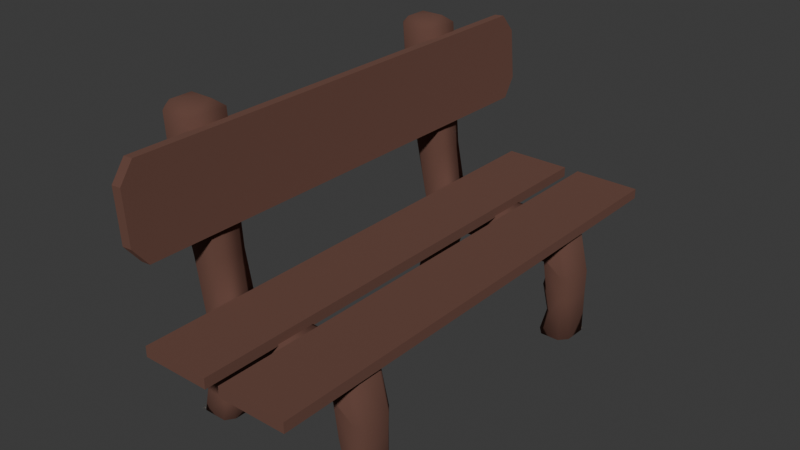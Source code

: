 # Source: bench.blend  (saved by Blender 4.5.87; exported with 4.5.12 LTS)
import bpy
from mathutils import Matrix  # noqa: F401  (used for matrix-valued properties, if any)

bpy.ops.wm.read_factory_settings(use_empty=True)
scene = bpy.context.scene
scene.name = 'Scene'

# ---- collections
col_bench = bpy.data.collections.new('Bench'); scene.collection.children.link(col_bench)

# ---- materials (node trees are filled in below, after node groups)
mat_benchwood = bpy.data.materials.new('BenchWood')

# ---- material node trees
mat_benchwood.use_nodes = True; mat_benchwood.node_tree.nodes.clear()
_N = mat_benchwood.node_tree.nodes; _L = mat_benchwood.node_tree.links
n0 = _N.new('ShaderNodeBsdfPrincipled'); n0.name = 'Principled BSDF'; n0.location = (10, 300)
n0.inputs[0].default_value = (0.2247, 0.1129, 0.08644, 1.0)
n0.inputs[1].default_value = 0.6566
n0.inputs[2].default_value = 1.0
n0.inputs[3].default_value = 1.45
n1 = _N.new('ShaderNodeOutputMaterial'); n1.name = 'Material Output'; n1.location = (300, 300)
_L.new(n0.outputs[0], n1.inputs[0])
n1.is_active_output = True

# ---- world
world_world = bpy.data.worlds.new('World'); scene.world = world_world
world_world.use_nodes = True; world_world.node_tree.nodes.clear()
_N = world_world.node_tree.nodes; _L = world_world.node_tree.links
n0 = _N.new('ShaderNodeOutputWorld'); n0.name = 'World Output'; n0.location = (300, 300)
n1 = _N.new('ShaderNodeBackground'); n1.name = 'Background'; n1.location = (10, 300)
n1.inputs[0].default_value = (0.05088, 0.05088, 0.05088, 1.0)
_L.new(n1.outputs[0], n0.inputs[0])
n0.is_active_output = True
world_world.color = (0.05088, 0.05088, 0.05088)
world_world.use_sun_shadow = False
world_world.sun_shadow_jitter_overblur = 0.0

# ---- meshes
me_bench = bpy.data.meshes.new('Bench')
me_bench.from_pydata([(0.4221, -2.358, 1.4), (-0.8521, -2.359, 1.4), (-0.8466, -1.82, 1.4), (0.4331, -1.82, 1.4), (-0.9093, -2.285, 2.022), (-0.9614, -1.829, 2.022), (-1.057, -2.359, 3.082), (-1.053, -1.82, 3.082), (1.141, -1.934, 1.4), (1.047, -1.82, 1.4), (1.183, -1.82, -0.1086), (1.276, -1.934, -0.1086), (1.031, -2.358, 1.4), (1.131, -2.244, 1.4), (1.268, -2.244, -0.1086), (1.168, -2.358, -0.1086), (-1.073, -1.82, 1.191), (-1.174, -1.934, 1.191), (-1.337, -1.934, -0.1086), (-1.267, -1.82, -0.1086), (-1.073, -2.359, 1.191), (-1.174, -2.245, 1.191), (-1.267, -2.359, -0.1086), (-1.337, -2.245, -0.1086), (1.183, -1.82, 0.5152), (1.275, -1.934, 0.4975), (-1.188, -2.359, 0.2608), (-1.271, -2.245, 0.1973), (1.262, -2.244, 0.499), (1.161, -2.358, 0.5177), (-1.271, -1.934, 0.1973), (-1.188, -1.82, 0.2601), (0.8194, -1.934, -0.1086), (0.921, -1.82, -0.1086), (-0.9367, -1.82, -0.1086), (-0.8597, -1.934, -0.1086), (-0.864, -2.245, -0.1086), (-0.9439, -2.359, -0.1086), (0.9062, -2.358, -0.1086), (0.8112, -2.244, -0.1086), (-0.812, -1.934, 0.5446), (-0.8952, -1.82, 0.481), (0.9504, -1.82, 0.5593), (0.8233, -1.934, 0.583), (0.8166, -2.244, 0.583), (0.937, -2.358, 0.5599), (-0.9007, -2.359, 0.4797), (-0.8147, -2.245, 0.5446), (-1.256, -2.328, 2.022), (-1.353, -2.242, 2.022), (-1.385, -1.979, 2.022), (-1.312, -1.872, 2.022), (-1.468, -2.359, 3.082), (-1.568, -2.245, 3.082), (-1.568, -1.934, 3.082), (-1.468, -1.82, 3.082), (-1.105, -2.359, 3.707), (-1.208, -2.245, 3.803), (-1.516, -2.359, 3.707), (-1.526, -2.245, 3.803), (-1.616, -2.245, 3.707), (-1.616, -1.934, 3.707), (-1.526, -1.934, 3.803), (-1.516, -1.82, 3.707), (-1.205, -1.934, 3.803), (-1.1, -1.82, 3.707), (1.005, -2.358, 0.2652), (0.9037, -2.245, 0.2281), (-0.804, -2.245, 0.2067), (-0.8919, -2.359, 0.1689), (-0.8801, -1.82, 0.1733), (-0.7974, -1.934, 0.2067), (0.9204, -1.933, 0.2281), (1.035, -1.82, 0.2594), (-1.292, -2.245, 0.6457), (-1.196, -2.359, 0.6886), (1.189, -1.82, 0.8113), (1.281, -1.934, 0.8069), (1.271, -2.244, 0.8089), (1.17, -2.358, 0.8145), (-1.292, -1.934, 0.6457), (-1.196, -1.82, 0.6882), (-0.7421, -1.82, 1.013), (-0.6841, -1.934, 0.9132), (0.8992, -1.934, 0.9109), (0.8823, -1.82, 1.009), (0.8701, -2.358, 1.009), (0.8928, -2.244, 0.9109), (-0.6873, -2.245, 0.9132), (-0.7483, -2.359, 1.013), (-1.086, -3.405, 3.33), (-1.105, -3.209, 3.58), (-0.9672, -3.209, 3.591), (-0.9475, -3.405, 3.341), (-1.105, 3.195, 3.58), (-1.086, 3.391, 3.33), (-0.9475, 3.391, 3.341), (-0.9672, 3.195, 3.591), (-1.012, -3.209, 2.4), (-1.032, -3.405, 2.65), (-0.8939, -3.405, 2.661), (-0.8741, -3.209, 2.411), (-1.032, 3.391, 2.65), (-1.012, 3.195, 2.4), (-0.8741, 3.195, 2.411), (-0.8939, 3.391, 2.661), (0.4221, 1.683, 1.4), (-0.8521, 1.682, 1.4), (-0.8466, 2.221, 1.4), (0.4331, 2.221, 1.4), (-0.9093, 1.756, 2.022), (-0.9614, 2.212, 2.022), (-1.057, 1.682, 3.082), (-1.053, 2.221, 3.082), (1.141, 2.107, 1.4), (1.047, 2.221, 1.4), (1.183, 2.221, -0.1086), (1.276, 2.107, -0.1086), (1.031, 1.683, 1.4), (1.131, 1.797, 1.4), (1.268, 1.797, -0.1086), (1.168, 1.683, -0.1086), (-1.073, 2.221, 1.191), (-1.174, 2.107, 1.191), (-1.337, 2.107, -0.1086), (-1.267, 2.221, -0.1086), (-1.073, 1.682, 1.191), (-1.174, 1.796, 1.191), (-1.267, 1.682, -0.1086), (-1.337, 1.796, -0.1086), (1.183, 2.221, 0.5152), (1.275, 2.107, 0.4975), (-1.188, 1.682, 0.2608), (-1.271, 1.796, 0.1973), (1.262, 1.797, 0.499), (1.161, 1.683, 0.5177), (-1.271, 2.107, 0.1973), (-1.188, 2.221, 0.2601), (0.8194, 2.107, -0.1086), (0.921, 2.221, -0.1086), (-0.9367, 2.221, -0.1086), (-0.8597, 2.107, -0.1086), (-0.864, 1.796, -0.1086), (-0.9439, 1.682, -0.1086), (0.9062, 1.683, -0.1086), (0.8112, 1.797, -0.1086), (-0.812, 2.107, 0.5446), (-0.8952, 2.221, 0.481), (0.9504, 2.221, 0.5593), (0.8233, 2.107, 0.583), (0.8166, 1.797, 0.583), (0.937, 1.683, 0.5599), (-0.9007, 1.682, 0.4797), (-0.8147, 1.796, 0.5446), (-1.256, 1.713, 2.022), (-1.353, 1.798, 2.022), (-1.385, 2.062, 2.022), (-1.312, 2.169, 2.022), (-1.468, 1.682, 3.082), (-1.568, 1.796, 3.082), (-1.568, 2.107, 3.082), (-1.468, 2.221, 3.082), (-1.105, 1.682, 3.707), (-1.208, 1.796, 3.803), (-1.516, 1.682, 3.707), (-1.526, 1.796, 3.803), (-1.616, 1.796, 3.707), (-1.616, 2.107, 3.707), (-1.526, 2.107, 3.803), (-1.516, 2.221, 3.707), (-1.205, 2.107, 3.803), (-1.1, 2.221, 3.707), (1.005, 1.683, 0.2652), (0.9037, 1.796, 0.2281), (-0.804, 1.796, 0.2067), (-0.8919, 1.682, 0.1689), (-0.8801, 2.221, 0.1733), (-0.7974, 2.107, 0.2067), (0.9204, 2.107, 0.2281), (1.035, 2.221, 0.2594), (-1.292, 1.796, 0.6457), (-1.196, 1.682, 0.6886), (1.189, 2.221, 0.8113), (1.281, 2.107, 0.8069), (1.271, 1.797, 0.8089), (1.17, 1.683, 0.8145), (-1.292, 2.107, 0.6457), (-1.196, 2.221, 0.6882), (-0.7421, 2.221, 1.013), (-0.6841, 2.107, 0.9132), (0.8992, 2.107, 0.9109), (0.8823, 2.221, 1.009), (0.8701, 1.683, 1.009), (0.8928, 1.797, 0.9109), (-0.6873, 1.796, 0.9132), (-0.7483, 1.682, 1.013), (-0.8503, -3.405, 1.379), (-0.8503, -3.405, 1.518), (-0.8503, 3.391, 1.379), (-0.8503, 3.391, 1.518), (0.07783, -3.405, 1.379), (0.07783, -3.405, 1.518), (0.07783, 3.391, 1.379), (0.07783, 3.391, 1.518), (0.2863, -3.405, 1.379), (0.2863, -3.405, 1.518), (0.2863, 3.391, 1.379), (0.2863, 3.391, 1.518), (1.214, -3.405, 1.379), (1.214, -3.405, 1.518), (1.214, 3.391, 1.379), (1.214, 3.391, 1.518)], [], [(1, 2, 5, 4), (20, 1, 4, 48), (18, 19, 34, 35, 36, 37, 22, 23), (33, 73, 42, 24, 10), (11, 25, 28, 14), (77, 8, 13, 78), (79, 12, 0, 86), (32, 33, 10, 11, 14, 15, 38, 39), (89, 1, 20, 75), (25, 77, 78, 28), (17, 21, 49, 50), (68, 36, 35, 71), (23, 27, 30, 18), (47, 40, 83, 88), (2, 16, 51, 5), (86, 0, 1, 89), (19, 31, 41, 70, 34), (48, 4, 6, 52), (15, 29, 45, 66, 38), (85, 3, 9, 76), (3, 2, 1, 0), (4, 5, 7, 6), (37, 69, 46, 26, 22), (74, 21, 17, 80), (81, 16, 2, 82), (64, 62, 59, 57), (5, 51, 55, 7), (52, 6, 56, 58), (50, 49, 53, 54), (6, 7, 65, 56), (54, 53, 60, 61), (87, 88, 83, 84), (7, 55, 63, 65), (44, 43, 72, 67), (43, 44, 87, 84), (82, 2, 3, 85), (31, 81, 82, 41), (47, 68, 71, 40), (67, 72, 32, 39), (27, 74, 80, 30), (42, 85, 76, 24), (46, 89, 75, 26), (29, 79, 86, 45), (58, 59, 60), (61, 62, 63), (25, 11, 10, 24), (75, 20, 21, 74), (29, 15, 14, 28), (31, 19, 18, 30), (77, 25, 24, 76), (22, 26, 27, 23), (79, 29, 28, 78), (81, 31, 30, 80), (67, 39, 38, 66), (69, 37, 36, 68), (71, 35, 34, 70), (73, 33, 32, 72), (83, 40, 41, 82), (85, 42, 43, 84), (87, 44, 45, 86), (89, 46, 47, 88), (49, 21, 20, 48), (17, 50, 51, 16), (48, 52, 53, 49), (55, 51, 50, 54), (57, 59, 58, 56), (59, 62, 61, 60), (62, 64, 65, 63), (64, 57, 56, 65), (54, 61, 63, 55), (60, 53, 52, 58), (44, 67, 66, 45), (46, 69, 68, 47), (40, 71, 70, 41), (42, 73, 72, 43), (26, 75, 74, 27), (8, 77, 76, 9), (12, 79, 78, 13), (16, 81, 80, 17), (86, 89, 88, 87), (82, 85, 84, 83), (8, 9, 3, 0, 12, 13), (99, 100, 93, 90), (103, 104, 101, 98), (104, 105, 96, 97, 92, 93, 100, 101), (91, 92, 97, 94), (95, 96, 105, 102), (90, 93, 92, 91), (96, 95, 94, 97), (104, 103, 102, 105), (100, 99, 98, 101), (94, 95, 102, 103, 98, 99, 90, 91), (107, 108, 111, 110), (126, 107, 110, 154), (124, 125, 140, 141, 142, 143, 128, 129), (139, 179, 148, 130, 116), (117, 131, 134, 120), (183, 114, 119, 184), (185, 118, 106, 192), (138, 139, 116, 117, 120, 121, 144, 145), (195, 107, 126, 181), (131, 183, 184, 134), (123, 127, 155, 156), (174, 142, 141, 177), (129, 133, 136, 124), (153, 146, 189, 194), (108, 122, 157, 111), (192, 106, 107, 195), (125, 137, 147, 176, 140), (154, 110, 112, 158), (121, 135, 151, 172, 144), (191, 109, 115, 182), (109, 108, 107, 106), (110, 111, 113, 112), (143, 175, 152, 132, 128), (180, 127, 123, 186), (187, 122, 108, 188), (170, 168, 165, 163), (111, 157, 161, 113), (158, 112, 162, 164), (156, 155, 159, 160), (112, 113, 171, 162), (160, 159, 166, 167), (193, 194, 189, 190), (113, 161, 169, 171), (150, 149, 178, 173), (149, 150, 193, 190), (188, 108, 109, 191), (137, 187, 188, 147), (153, 174, 177, 146), (173, 178, 138, 145), (133, 180, 186, 136), (148, 191, 182, 130), (152, 195, 181, 132), (135, 185, 192, 151), (164, 165, 166), (167, 168, 169), (131, 117, 116, 130), (181, 126, 127, 180), (135, 121, 120, 134), (137, 125, 124, 136), (183, 131, 130, 182), (128, 132, 133, 129), (185, 135, 134, 184), (187, 137, 136, 186), (173, 145, 144, 172), (175, 143, 142, 174), (177, 141, 140, 176), (179, 139, 138, 178), (189, 146, 147, 188), (191, 148, 149, 190), (193, 150, 151, 192), (195, 152, 153, 194), (155, 127, 126, 154), (123, 156, 157, 122), (154, 158, 159, 155), (161, 157, 156, 160), (163, 165, 164, 162), (165, 168, 167, 166), (168, 170, 171, 169), (170, 163, 162, 171), (160, 167, 169, 161), (166, 159, 158, 164), (150, 173, 172, 151), (152, 175, 174, 153), (146, 177, 176, 147), (148, 179, 178, 149), (132, 181, 180, 133), (114, 183, 182, 115), (118, 185, 184, 119), (122, 187, 186, 123), (192, 195, 194, 193), (188, 191, 190, 189), (114, 115, 109, 106, 118, 119), (196, 197, 199, 198), (198, 199, 203, 202), (202, 203, 201, 200), (200, 201, 197, 196), (198, 202, 200, 196), (203, 199, 197, 201), (204, 205, 207, 206), (206, 207, 211, 210), (210, 211, 209, 208), (208, 209, 205, 204), (206, 210, 208, 204), (211, 207, 205, 209)])
me_bench.polygons.foreach_set('use_smooth', [1, 1, 1, 1, 1, 1, 1, 1, 1, 1, 1, 1, 1, 1, 1, 1, 1, 1, 1, 1, 1, 1, 1, 1, 1, 1, 1, 1, 1, 1, 1, 1, 1, 1, 1, 1, 1, 1, 1, 1, 1, 1, 1, 1, 1, 1, 1, 1, 1, 1, 1, 1, 1, 1, 1, 1, 1, 1, 1, 1, 1, 1, 1, 1, 1, 1, 1, 1, 1, 1, 1, 1, 1, 1, 1, 1, 1, 1, 1, 1, 1, 1, 0, 0, 0, 0, 0, 0, 0, 0, 0, 0, 1, 1, 1, 1, 1, 1, 1, 1, 1, 1, 1, 1, 1, 1, 1, 1, 1, 1, 1, 1, 1, 1, 1, 1, 1, 1, 1, 1, 1, 1, 1, 1, 1, 1, 1, 1, 1, 1, 1, 1, 1, 1, 1, 1, 1, 1, 1, 1, 1, 1, 1, 1, 1, 1, 1, 1, 1, 1, 1, 1, 1, 1, 1, 1, 1, 1, 1, 1, 1, 1, 1, 1, 1, 1, 1, 1, 1, 1, 1, 1, 1, 1, 0, 0, 0, 0, 0, 0, 0, 0, 0, 0, 0, 0])
_uv = me_bench.uv_layers.new(name='UVMap')
_uv.uv.foreach_set('vector', [0.7917, 0.75, 0.7917, 0.5, 0.7917, 0.5, 0.7917, 0.75, 0.625, 0.9863, 0.625, 0.9167, 0.625, 0.9167, 0.625, 0.9836, 0.125, 0.5528, 0.1372, 0.5, 0.1947, 0.5, 0.2083, 0.5528, 0.2083, 0.6972, 0.1945, 0.75, 0.1373, 0.75, 0.125, 0.6972, 0.375, 0.4347, 0.4456, 0.4464, 0.5, 0.4396, 0.5, 0.4823, 0.375, 0.4824, 0.375, 0.5529, 0.5, 0.5529, 0.5, 0.6971, 0.375, 0.6971, 0.5625, 0.5529, 0.625, 0.5529, 0.625, 0.6971, 0.5625, 0.6971, 0.5625, 0.7587, 0.625, 0.7594, 0.625, 0.8333, 0.5736, 0.8365, 0.2917, 0.5529, 0.3097, 0.5, 0.3574, 0.5, 0.375, 0.5529, 0.375, 0.6971, 0.3574, 0.75, 0.3096, 0.75, 0.2917, 0.6971, 0.5768, 0.9224, 0.625, 0.9167, 0.625, 0.9863, 0.5625, 0.9866, 0.5, 0.5529, 0.5625, 0.5529, 0.5625, 0.6971, 0.5, 0.6971, 0.625, 0.1972, 0.625, 0.05279, 0.625, 0.05279, 0.625, 0.1972, 0.4199, 0.811, 0.3398, 0.8286, 0.2436, 0.5881, 0.3718, 0.5223, 0.375, 0.05279, 0.5, 0.05279, 0.5, 0.1972, 0.375, 0.1972, 0.5, 0.7934, 0.5, 0.4566, 0.5625, 0.4566, 0.5625, 0.7934, 0.625, 0.3333, 0.625, 0.2636, 0.625, 0.2662, 0.625, 0.3333, 0.5736, 0.836, 0.625, 0.8333, 0.625, 0.9167, 0.5752, 0.9199, 0.375, 0.2622, 0.5, 0.2651, 0.5, 0.3181, 0.437, 0.3211, 0.375, 0.3197, 0.625, 0.9836, 0.625, 0.9167, 0.625, 0.9167, 0.625, 0.9837, 0.375, 0.7676, 0.5, 0.7681, 0.5, 0.8103, 0.4464, 0.805, 0.375, 0.8154, 0.5736, 0.4136, 0.625, 0.4167, 0.625, 0.4907, 0.5625, 0.4914, 0.7083, 0.5, 0.7917, 0.5, 0.7917, 0.75, 0.7083, 0.75, 0.7917, 0.75, 0.7917, 0.5, 0.7917, 0.5, 0.7917, 0.75, 0.375, 0.9305, 0.4364, 0.9294, 0.5, 0.9322, 0.5, 0.9848, 0.375, 0.9877, 0.5625, 0.05279, 0.625, 0.05279, 0.625, 0.1972, 0.5625, 0.1972, 0.5625, 0.2632, 0.625, 0.2636, 0.625, 0.3333, 0.5767, 0.3278, 0.8073, 0.5528, 0.8593, 0.5528, 0.8593, 0.6972, 0.8074, 0.6972, 0.625, 0.3333, 0.625, 0.2662, 0.625, 0.2662, 0.625, 0.3333, 0.625, 0.9837, 0.625, 0.9167, 0.625, 0.9167, 0.625, 0.9837, 0.625, 0.1972, 0.625, 0.05279, 0.625, 0.05279, 0.625, 0.1972, 0.7917, 0.75, 0.7917, 0.5, 0.7917, 0.5, 0.7917, 0.75, 0.625, 0.1972, 0.625, 0.05279, 0.625, 0.05279, 0.625, 0.1972, 0.5625, 0.7452, 0.5625, 0.7934, 0.5625, 0.4566, 0.5625, 0.5048, 0.625, 0.3333, 0.625, 0.2662, 0.625, 0.2661, 0.625, 0.3333, 0.5, 0.7452, 0.5, 0.5048, 0.4046, 0.5375, 0.4287, 0.7541, 0.5, 0.5048, 0.5, 0.7452, 0.5625, 0.7452, 0.5625, 0.5048, 0.5734, 0.3284, 0.625, 0.3333, 0.7083, 0.5, 0.5874, 0.4279, 0.5, 0.2651, 0.5625, 0.2632, 0.5765, 0.3216, 0.5, 0.3181, 0.5, 0.7934, 0.4199, 0.811, 0.3718, 0.5223, 0.5, 0.4566, 0.4287, 0.7541, 0.4046, 0.5375, 0.3093, 0.5705, 0.3574, 0.7628, 0.5, 0.05279, 0.5625, 0.05279, 0.5625, 0.1972, 0.5, 0.1972, 0.5, 0.4396, 0.5762, 0.4209, 0.5625, 0.4914, 0.5, 0.4823, 0.5, 0.9322, 0.5766, 0.9286, 0.5625, 0.9866, 0.5, 0.9848, 0.5, 0.7681, 0.5625, 0.7587, 0.5762, 0.8292, 0.5, 0.8103, 0.8575, 0.75, 0.8593, 0.6972, 0.8738, 0.6972, 0.8738, 0.5528, 0.8593, 0.5528, 0.8577, 0.5, 0.5, 0.5529, 0.375, 0.5529, 0.375, 0.4824, 0.5, 0.4823, 0.5651, 0.0, 0.624, 0.0, 0.625, 0.05279, 0.5625, 0.05279, 0.5, 0.7681, 0.375, 0.7676, 0.375, 0.6971, 0.5, 0.6971, 0.5, 0.2651, 0.375, 0.2622, 0.375, 0.1972, 0.5, 0.1972, 0.5625, 0.5529, 0.5, 0.5529, 0.5, 0.4823, 0.5625, 0.4914, 0.3792, 0.0, 0.5, 0.0, 0.5, 0.05279, 0.375, 0.05279, 0.5625, 0.7587, 0.5, 0.7681, 0.5, 0.6971, 0.5625, 0.6971, 0.5625, 0.2632, 0.5, 0.2651, 0.5, 0.1972, 0.5625, 0.1972, 0.4287, 0.7541, 0.3574, 0.7628, 0.375, 0.8154, 0.4464, 0.805, 0.4364, 0.9294, 0.375, 0.9305, 0.3398, 0.8286, 0.4199, 0.811, 0.3718, 0.5223, 0.2436, 0.5881, 0.2083, 0.5, 0.3337, 0.4283, 0.3958, 0.4583, 0.2958, 0.4984, 0.3093, 0.5705, 0.4046, 0.5375, 0.5625, 0.4566, 0.5, 0.4566, 0.5, 0.3181, 0.5765, 0.3216, 0.5762, 0.4209, 0.5, 0.4396, 0.5, 0.5048, 0.5625, 0.5048, 0.5625, 0.7452, 0.5, 0.7452, 0.5, 0.8103, 0.5762, 0.8292, 0.5766, 0.9286, 0.5, 0.9322, 0.5, 0.7934, 0.5625, 0.7934, 0.625, 0.05279, 0.625, 0.05279, 0.625, 0.0, 0.625, 0.0, 0.625, 0.1972, 0.625, 0.1972, 0.625, 0.2662, 0.625, 0.2636, 0.625, 0.0, 0.625, 0.0, 0.625, 0.05279, 0.625, 0.05279, 0.625, 0.2662, 0.625, 0.2662, 0.625, 0.1972, 0.625, 0.1972, 0.8074, 0.6972, 0.8593, 0.6972, 0.8575, 0.75, 0.7917, 0.75, 0.8593, 0.6972, 0.8593, 0.5528, 0.875, 0.5528, 0.875, 0.6972, 0.8593, 0.5528, 0.8073, 0.5528, 0.7917, 0.5, 0.8577, 0.5, 0.8073, 0.5528, 0.8074, 0.6972, 0.7917, 0.75, 0.7917, 0.5, 0.625, 0.1972, 0.625, 0.1972, 0.625, 0.2661, 0.625, 0.2662, 0.625, 0.05279, 0.625, 0.05279, 0.625, 0.0, 0.625, 0.0, 0.5, 0.7452, 0.4287, 0.7541, 0.4464, 0.805, 0.5, 0.8103, 0.5, 0.9322, 0.4364, 0.9294, 0.4199, 0.811, 0.5, 0.7934, 0.5, 0.3333, 0.4375, 0.3333, 0.437, 0.3211, 0.5, 0.3181, 0.5, 0.4396, 0.4456, 0.4464, 0.4376, 0.4167, 0.5, 0.4167, 0.5083, 0.0, 0.5625, 0.0, 0.5625, 0.05279, 0.5, 0.05279, 0.625, 0.5529, 0.5625, 0.5529, 0.5625, 0.4914, 0.625, 0.4907, 0.625, 0.7594, 0.5625, 0.7587, 0.5625, 0.6971, 0.625, 0.6971, 0.625, 0.2636, 0.5625, 0.2632, 0.5625, 0.1972, 0.625, 0.1972, 0.5736, 0.836, 0.5752, 0.9199, 0.5625, 0.7934, 0.5625, 0.7452, 0.5734, 0.3284, 0.5874, 0.4279, 0.5625, 0.5048, 0.5625, 0.4566, 0.625, 0.5529, 0.6343, 0.5, 0.7083, 0.5, 0.7083, 0.75, 0.6344, 0.75, 0.625, 0.6971, 0.375, 0.803, 0.625, 0.803, 0.625, 0.947, 0.375, 0.947, 0.375, 0.5072, 0.625, 0.5072, 0.625, 0.7428, 0.375, 0.7428, 0.625, 0.5072, 0.678, 0.5, 0.822, 0.5, 0.875, 0.5072, 0.875, 0.7428, 0.822, 0.75, 0.678, 0.75, 0.625, 0.7428, 0.375, 0.007236, 0.625, 0.007236, 0.625, 0.2428, 0.375, 0.2428, 0.375, 0.303, 0.625, 0.303, 0.625, 0.447, 0.375, 0.447, 0.375, 0.0, 0.625, 0.0, 0.625, 0.007236, 0.375, 0.007236, 0.625, 0.303, 0.375, 0.303, 0.375, 0.2428, 0.625, 0.2428, 0.625, 0.5072, 0.375, 0.5072, 0.375, 0.447, 0.625, 0.447, 0.625, 0.803, 0.375, 0.803, 0.375, 0.7428, 0.625, 0.7428, 0.125, 0.5072, 0.178, 0.5, 0.322, 0.5, 0.375, 0.5072, 0.375, 0.7428, 0.322, 0.75, 0.178, 0.75, 0.125, 0.7428, 0.7917, 0.75, 0.7917, 0.5, 0.7917, 0.5, 0.7917, 0.75, 0.625, 0.9863, 0.625, 0.9167, 0.625, 0.9167, 0.625, 0.9836, 0.125, 0.5528, 0.1372, 0.5, 0.1947, 0.5, 0.2083, 0.5528, 0.2083, 0.6972, 0.1945, 0.75, 0.1373, 0.75, 0.125, 0.6972, 0.375, 0.4347, 0.4456, 0.4464, 0.5, 0.4396, 0.5, 0.4823, 0.375, 0.4824, 0.375, 0.5529, 0.5, 0.5529, 0.5, 0.6971, 0.375, 0.6971, 0.5625, 0.5529, 0.625, 0.5529, 0.625, 0.6971, 0.5625, 0.6971, 0.5625, 0.7587, 0.625, 0.7594, 0.625, 0.8333, 0.5736, 0.8365, 0.2917, 0.5529, 0.3097, 0.5, 0.3574, 0.5, 0.375, 0.5529, 0.375, 0.6971, 0.3574, 0.75, 0.3096, 0.75, 0.2917, 0.6971, 0.5768, 0.9224, 0.625, 0.9167, 0.625, 0.9863, 0.5625, 0.9866, 0.5, 0.5529, 0.5625, 0.5529, 0.5625, 0.6971, 0.5, 0.6971, 0.625, 0.1972, 0.625, 0.05279, 0.625, 0.05279, 0.625, 0.1972, 0.4199, 0.811, 0.3398, 0.8286, 0.2436, 0.5881, 0.3718, 0.5223, 0.375, 0.05279, 0.5, 0.05279, 0.5, 0.1972, 0.375, 0.1972, 0.5, 0.7934, 0.5, 0.4566, 0.5625, 0.4566, 0.5625, 0.7934, 0.625, 0.3333, 0.625, 0.2636, 0.625, 0.2662, 0.625, 0.3333, 0.5736, 0.836, 0.625, 0.8333, 0.625, 0.9167, 0.5752, 0.9199, 0.375, 0.2622, 0.5, 0.2651, 0.5, 0.3181, 0.437, 0.3211, 0.375, 0.3197, 0.625, 0.9836, 0.625, 0.9167, 0.625, 0.9167, 0.625, 0.9837, 0.375, 0.7676, 0.5, 0.7681, 0.5, 0.8103, 0.4464, 0.805, 0.375, 0.8154, 0.5736, 0.4136, 0.625, 0.4167, 0.625, 0.4907, 0.5625, 0.4914, 0.7083, 0.5, 0.7917, 0.5, 0.7917, 0.75, 0.7083, 0.75, 0.7917, 0.75, 0.7917, 0.5, 0.7917, 0.5, 0.7917, 0.75, 0.375, 0.9305, 0.4364, 0.9294, 0.5, 0.9322, 0.5, 0.9848, 0.375, 0.9877, 0.5625, 0.05279, 0.625, 0.05279, 0.625, 0.1972, 0.5625, 0.1972, 0.5625, 0.2632, 0.625, 0.2636, 0.625, 0.3333, 0.5767, 0.3278, 0.8073, 0.5528, 0.8593, 0.5528, 0.8593, 0.6972, 0.8074, 0.6972, 0.625, 0.3333, 0.625, 0.2662, 0.625, 0.2662, 0.625, 0.3333, 0.625, 0.9837, 0.625, 0.9167, 0.625, 0.9167, 0.625, 0.9837, 0.625, 0.1972, 0.625, 0.05279, 0.625, 0.05279, 0.625, 0.1972, 0.7917, 0.75, 0.7917, 0.5, 0.7917, 0.5, 0.7917, 0.75, 0.625, 0.1972, 0.625, 0.05279, 0.625, 0.05279, 0.625, 0.1972, 0.5625, 0.7452, 0.5625, 0.7934, 0.5625, 0.4566, 0.5625, 0.5048, 0.625, 0.3333, 0.625, 0.2662, 0.625, 0.2661, 0.625, 0.3333, 0.5, 0.7452, 0.5, 0.5048, 0.4046, 0.5375, 0.4287, 0.7541, 0.5, 0.5048, 0.5, 0.7452, 0.5625, 0.7452, 0.5625, 0.5048, 0.5734, 0.3284, 0.625, 0.3333, 0.7083, 0.5, 0.5874, 0.4279, 0.5, 0.2651, 0.5625, 0.2632, 0.5765, 0.3216, 0.5, 0.3181, 0.5, 0.7934, 0.4199, 0.811, 0.3718, 0.5223, 0.5, 0.4566, 0.4287, 0.7541, 0.4046, 0.5375, 0.3093, 0.5705, 0.3574, 0.7628, 0.5, 0.05279, 0.5625, 0.05279, 0.5625, 0.1972, 0.5, 0.1972, 0.5, 0.4396, 0.5762, 0.4209, 0.5625, 0.4914, 0.5, 0.4823, 0.5, 0.9322, 0.5766, 0.9286, 0.5625, 0.9866, 0.5, 0.9848, 0.5, 0.7681, 0.5625, 0.7587, 0.5762, 0.8292, 0.5, 0.8103, 0.8575, 0.75, 0.8593, 0.6972, 0.8738, 0.6972, 0.8738, 0.5528, 0.8593, 0.5528, 0.8577, 0.5, 0.5, 0.5529, 0.375, 0.5529, 0.375, 0.4824, 0.5, 0.4823, 0.5651, 0.0, 0.624, 0.0, 0.625, 0.05279, 0.5625, 0.05279, 0.5, 0.7681, 0.375, 0.7676, 0.375, 0.6971, 0.5, 0.6971, 0.5, 0.2651, 0.375, 0.2622, 0.375, 0.1972, 0.5, 0.1972, 0.5625, 0.5529, 0.5, 0.5529, 0.5, 0.4823, 0.5625, 0.4914, 0.3792, 0.0, 0.5, 0.0, 0.5, 0.05279, 0.375, 0.05279, 0.5625, 0.7587, 0.5, 0.7681, 0.5, 0.6971, 0.5625, 0.6971, 0.5625, 0.2632, 0.5, 0.2651, 0.5, 0.1972, 0.5625, 0.1972, 0.4287, 0.7541, 0.3574, 0.7628, 0.375, 0.8154, 0.4464, 0.805, 0.4364, 0.9294, 0.375, 0.9305, 0.3398, 0.8286, 0.4199, 0.811, 0.3718, 0.5223, 0.2436, 0.5881, 0.2083, 0.5, 0.3337, 0.4283, 0.3958, 0.4583, 0.2958, 0.4984, 0.3093, 0.5705, 0.4046, 0.5375, 0.5625, 0.4566, 0.5, 0.4566, 0.5, 0.3181, 0.5765, 0.3216, 0.5762, 0.4209, 0.5, 0.4396, 0.5, 0.5048, 0.5625, 0.5048, 0.5625, 0.7452, 0.5, 0.7452, 0.5, 0.8103, 0.5762, 0.8292, 0.5766, 0.9286, 0.5, 0.9322, 0.5, 0.7934, 0.5625, 0.7934, 0.625, 0.05279, 0.625, 0.05279, 0.625, 0.0, 0.625, 0.0, 0.625, 0.1972, 0.625, 0.1972, 0.625, 0.2662, 0.625, 0.2636, 0.625, 0.0, 0.625, 0.0, 0.625, 0.05279, 0.625, 0.05279, 0.625, 0.2662, 0.625, 0.2662, 0.625, 0.1972, 0.625, 0.1972, 0.8074, 0.6972, 0.8593, 0.6972, 0.8575, 0.75, 0.7917, 0.75, 0.8593, 0.6972, 0.8593, 0.5528, 0.875, 0.5528, 0.875, 0.6972, 0.8593, 0.5528, 0.8073, 0.5528, 0.7917, 0.5, 0.8577, 0.5, 0.8073, 0.5528, 0.8074, 0.6972, 0.7917, 0.75, 0.7917, 0.5, 0.625, 0.1972, 0.625, 0.1972, 0.625, 0.2661, 0.625, 0.2662, 0.625, 0.05279, 0.625, 0.05279, 0.625, 0.0, 0.625, 0.0, 0.5, 0.7452, 0.4287, 0.7541, 0.4464, 0.805, 0.5, 0.8103, 0.5, 0.9322, 0.4364, 0.9294, 0.4199, 0.811, 0.5, 0.7934, 0.5, 0.3333, 0.4375, 0.3333, 0.437, 0.3211, 0.5, 0.3181, 0.5, 0.4396, 0.4456, 0.4464, 0.4376, 0.4167, 0.5, 0.4167, 0.5083, 0.0, 0.5625, 0.0, 0.5625, 0.05279, 0.5, 0.05279, 0.625, 0.5529, 0.5625, 0.5529, 0.5625, 0.4914, 0.625, 0.4907, 0.625, 0.7594, 0.5625, 0.7587, 0.5625, 0.6971, 0.625, 0.6971, 0.625, 0.2636, 0.5625, 0.2632, 0.5625, 0.1972, 0.625, 0.1972, 0.5736, 0.836, 0.5752, 0.9199, 0.5625, 0.7934, 0.5625, 0.7452, 0.5734, 0.3284, 0.5874, 0.4279, 0.5625, 0.5048, 0.5625, 0.4566, 0.625, 0.5529, 0.6343, 0.5, 0.7083, 0.5, 0.7083, 0.75, 0.6344, 0.75, 0.625, 0.6971, 0.375, 0.0, 0.625, 0.0, 0.625, 0.25, 0.375, 0.25, 0.375, 0.25, 0.625, 0.25, 0.625, 0.5, 0.375, 0.5, 0.375, 0.5, 0.625, 0.5, 0.625, 0.75, 0.375, 0.75, 0.375, 0.75, 0.625, 0.75, 0.625, 1.0, 0.375, 1.0, 0.125, 0.5, 0.375, 0.5, 0.375, 0.75, 0.125, 0.75, 0.625, 0.5, 0.875, 0.5, 0.875, 0.75, 0.625, 0.75, 0.375, 0.0, 0.625, 0.0, 0.625, 0.25, 0.375, 0.25, 0.375, 0.25, 0.625, 0.25, 0.625, 0.5, 0.375, 0.5, 0.375, 0.5, 0.625, 0.5, 0.625, 0.75, 0.375, 0.75, 0.375, 0.75, 0.625, 0.75, 0.625, 1.0, 0.375, 1.0, 0.125, 0.5, 0.375, 0.5, 0.375, 0.75, 0.125, 0.75, 0.625, 0.5, 0.875, 0.5, 0.875, 0.75, 0.625, 0.75])
me_bench.materials.append(mat_benchwood)
me_bench.use_mirror_vertex_groups = False
me_bench.update()

# ---- objects
ob_bench = bpy.data.objects.new('Bench', me_bench)

# ---- transforms, parenting, visibility, modifiers, constraints
ob_bench.location = (0.0, 0.0, 0.0)
ob_bench.scale = (0.5, 0.5, 0.5)
ob_bench.lock_rotations_4d = False
ob_bench.empty_display_type = 'ARROWS'
ob_bench.lineart.crease_threshold = 0.0

# ---- collection membership
col_bench.objects.link(ob_bench)

# ---- scene / render settings (as saved in the file)
scene.frame_start = 1; scene.frame_end = 250; scene.frame_set(1)
scene.render.engine = 'CYCLES'
scene.cycles.sampling_pattern = 'TABULATED_SOBOL'
bpy.context.view_layer.update()

# ---- added for rendering (the .blend has no active camera and no usable light): camera, sun
cam_auto = bpy.data.cameras.new('AutoCamera')
cam_auto.lens = 50.0
cam_auto.sensor_width = 36.0
cam_auto.clip_end = 1000.0
ob_auto_camera = bpy.data.objects.new('AutoCamera', cam_auto)
scene.collection.objects.link(ob_auto_camera)
ob_auto_camera.location = (3.78408, -4.6446, 4.01779)
ob_auto_camera.rotation_euler = (1.09748, -7.21219e-08, 0.694738)
scene.camera = ob_auto_camera
light_auto_sun = bpy.data.lights.new('AutoSun', 'SUN')
light_auto_sun.energy = 3.0
light_auto_sun.angle = 0.0523599
ob_auto_sun = bpy.data.objects.new('AutoSun', light_auto_sun)
scene.collection.objects.link(ob_auto_sun)
ob_auto_sun.rotation_euler = (0.872665, 0.174533, 0.523599)
bpy.context.view_layer.update()

